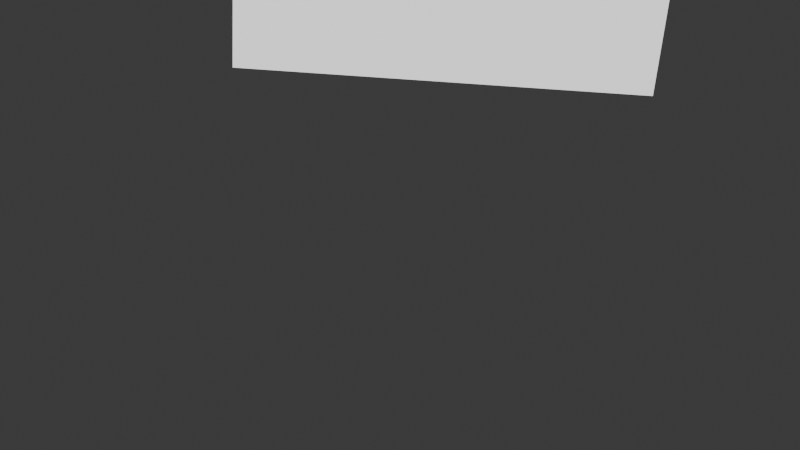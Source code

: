 # Source: blender-2k.blend  (saved by Blender 4.0.36; exported with 4.5.12 LTS)
import bpy
from mathutils import Matrix  # noqa: F401  (used for matrix-valued properties, if any)

bpy.ops.wm.read_factory_settings(use_empty=True)
scene = bpy.context.scene
scene.name = 'Scene'

# ---- collections
col_collection = bpy.data.collections.new('Collection'); scene.collection.children.link(col_collection)

# ---- world
world_world = bpy.data.worlds.new('World'); scene.world = world_world
world_world.use_nodes = True; world_world.node_tree.nodes.clear()
_N = world_world.node_tree.nodes; _L = world_world.node_tree.links
n0 = _N.new('ShaderNodeOutputWorld'); n0.name = 'World Output'; n0.location = (300, 300)
n1 = _N.new('ShaderNodeBackground'); n1.name = 'Background'; n1.location = (10, 300)
n1.inputs[0].default_value = (0.05088, 0.05088, 0.05088, 1.0)
_L.new(n1.outputs[0], n0.inputs[0])
n0.is_active_output = True
world_world.color = (0.05088, 0.05088, 0.05088)
world_world.use_sun_shadow = False
world_world.sun_shadow_jitter_overblur = 0.0

# ---- cameras
cam_camera_003 = bpy.data.cameras.new('Camera.003')
cam_camera_003.lens = 49.81

# ---- lights
light_area_002 = bpy.data.lights.new('Area.002', 'AREA')
light_area_002.transmission_factor = 0.0
light_area_002.energy = 1000.0
light_area_002.shadow_maximum_resolution = 0.006
light_area_002.use_absolute_resolution = True
light_area_002.size = 1.0
light_area_002.size_y = 1.0
light_area_005 = bpy.data.lights.new('Area.005', 'AREA')
light_area_005.color = (0.0, 0.003898, 1.0)
light_area_005.transmission_factor = 0.0
light_area_005.energy = 1000.0
light_area_005.shadow_maximum_resolution = 0.006
light_area_005.use_absolute_resolution = True
light_area_005.size = 1.799
light_area_005.size_y = 1.0
light_area_006 = bpy.data.lights.new('Area.006', 'AREA')
light_area_006.color = (1.0, 0.0, 0.0002853)
light_area_006.transmission_factor = 0.0
light_area_006.energy = 1000.0
light_area_006.shadow_maximum_resolution = 0.006
light_area_006.use_absolute_resolution = True
light_area_006.size = 1.0
light_area_006.size_y = 1.0

# ---- objects
ob_camera = bpy.data.objects.new('Camera', cam_camera_003)
ob_area = bpy.data.objects.new('Area', light_area_002)
ob_area_001 = bpy.data.objects.new('Area.001', light_area_005)
ob_area_002 = bpy.data.objects.new('Area.002', light_area_006)

# ---- transforms, parenting, visibility, modifiers, constraints
ob_camera.location = (0.0, -11.48, 4.875)
ob_camera.rotation_euler = (1.159, -0.02618, 0.01187)
ob_area.location = (1.957, 32.46, 0.7456)
ob_area.rotation_euler = (-1.539, 0.04076, 0.00137)
ob_area.scale = (17.38, 17.38, 17.38)
ob_area.visible_camera = True
ob_area_001.location = (-24.97, -5.266, -22.25)
ob_area_001.rotation_euler = (-9.588, 0.8701, 0.05048)
ob_area_001.scale = (17.38, 17.38, 17.38)
ob_area_001.visible_camera = True
ob_area_002.location = (24.11, -9.821, 23.69)
ob_area_002.rotation_euler = (-5.772, -0.5432, -4.42)
ob_area_002.scale = (17.38, 17.38, 17.38)
ob_area_002.visible_camera = True

# ---- collection membership
col_collection.objects.link(ob_camera)
col_collection.objects.link(ob_area)
col_collection.objects.link(ob_area_001)
col_collection.objects.link(ob_area_002)

# ---- scene / render settings (as saved in the file)
scene.camera = ob_camera
scene.frame_start = 1; scene.frame_end = 250; scene.frame_set(246)
scene.render.engine = 'CYCLES'
scene.cycles.sampling_pattern = 'TABULATED_SOBOL'
bpy.context.view_layer.update()
